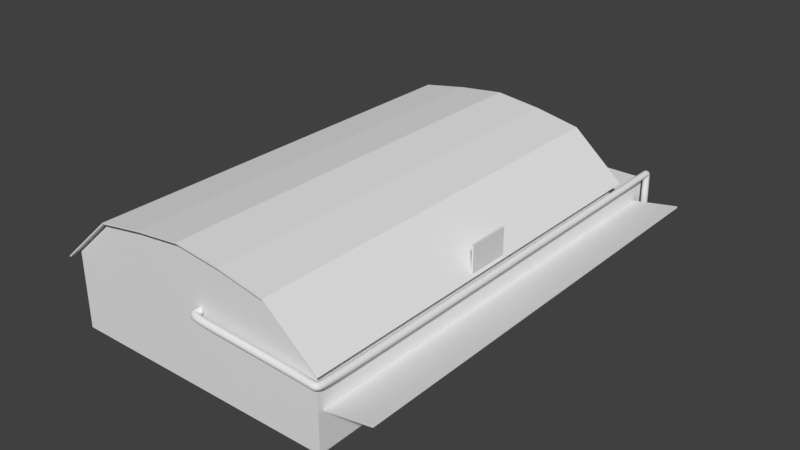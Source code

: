 # Source: hangar_cessna.blend  (saved by Blender 2.79.0; exported with 4.5.12 LTS)
import bpy
from mathutils import Matrix  # noqa: F401  (used for matrix-valued properties, if any)

bpy.ops.wm.read_factory_settings(use_empty=True)
scene = bpy.context.scene
scene.name = 'Scene'

# ---- collections
col_collection_1 = bpy.data.collections.new('Collection 1'); scene.collection.children.link(col_collection_1)

# ---- materials (node trees are filled in below, after node groups)
mat_material = bpy.data.materials.new('Material')
mat_material.alpha_threshold = 0.0
mat_material.use_transparent_shadow = False
mat_material.roughness = 0.5

# ---- material node trees

# ---- world
world_world = bpy.data.worlds.new('World'); scene.world = world_world
world_world.color = (0.05088, 0.05088, 0.05088)
world_world.use_sun_shadow = False
world_world.sun_shadow_jitter_overblur = 0.0
world_world.cycles.sampling_method = 'MANUAL'

# ---- meshes
me_plane_001 = bpy.data.meshes.new('Plane.001')
me_plane_001.from_pydata([(-1.0, -1.82, 0.0), (1.0, -1.82, 0.0), (-1.0, 1.439, 0.0), (1.0, 1.439, 0.0)], [], [(0, 1, 3, 2)])
me_plane_001.use_remesh_preserve_volume = False
me_plane_001.use_remesh_preserve_attributes = False
me_plane_001.use_mirror_vertex_groups = False
me_plane_001.update()
me_plane = bpy.data.meshes.new('Plane')
me_plane.from_pydata([(-1.074, 0.5249, -0.5325), (2.619, 0.5249, -0.5325), (-1.074, 35.07, -0.5325), (2.619, 35.07, -0.5325)], [], [(0, 1, 3, 2)])
me_plane.use_remesh_preserve_volume = False
me_plane.use_remesh_preserve_attributes = False
me_plane.use_mirror_vertex_groups = False
me_plane.update()
me_cube_004 = bpy.data.meshes.new('Cube.004')
me_cube_004.from_pydata([(-1.0, -1.0, -1.0), (-1.0, -1.0, 1.884), (-1.0, 1.0, -1.0), (-1.0, 1.0, 1.884), (1.0, -1.0, -1.0), (1.0, -1.0, 1.884), (1.0, 1.0, -1.0), (1.0, 1.0, 1.884), (-15.35, -1.0, -1.097), (0.5993, -1.0, -0.5966), (-15.35, 1.0, -1.097), (0.5993, 1.0, -0.5966), (-15.01, -1.0, -1.448), (0.9466, -1.0, -0.9473), (-15.01, 1.0, -1.448), (0.9466, 1.0, -0.9473)], [], [(0, 1, 3, 2), (2, 3, 7, 6), (6, 7, 5, 4), (4, 5, 1, 0), (2, 6, 4, 0), (7, 3, 1, 5), (8, 9, 11, 10), (10, 11, 15, 14), (14, 15, 13, 12), (12, 13, 9, 8), (10, 14, 12, 8), (15, 11, 9, 13)])
me_cube_004.use_remesh_preserve_volume = False
me_cube_004.use_remesh_preserve_attributes = False
me_cube_004.use_mirror_vertex_groups = False
me_cube_004.update()
me_cube_002 = bpy.data.meshes.new('Cube.002')
me_cube_002.from_pydata([(-4.0, -1.0, -1.0), (-4.0, -1.0, 3.5), (-4.0, 4.0, -1.0), (-4.0, 4.0, 3.5), (1.0, -1.0, -1.0), (1.0, -1.0, 3.5), (1.0, 4.0, -1.0), (1.0, 4.0, 3.5)], [], [(0, 1, 3, 2), (2, 3, 7, 6), (6, 7, 5, 4), (4, 5, 1, 0), (2, 6, 4, 0), (7, 3, 1, 5)])
me_cube_002.use_remesh_preserve_volume = False
me_cube_002.use_remesh_preserve_attributes = False
me_cube_002.use_mirror_vertex_groups = False
me_cube_002.update()
me_cube_001 = bpy.data.meshes.new('Cube.001')
me_cube_001.from_pydata([(-10.5, -15.5, -5.0), (-10.5, -15.5, 1.0), (-10.5, 15.5, -5.0), (-10.5, 15.5, 1.0), (10.5, -15.5, -5.0), (10.5, -15.5, 1.0), (10.5, 15.5, -5.0), (10.5, 15.5, 1.0), (7.0, 15.5, -5.0), (3.5, 15.5, -5.0), (-3.129e-07, 15.5, -5.0), (-3.5, 15.5, -5.0), (-7.0, 15.5, -5.0), (-7.0, 15.5, 4.0), (-3.5, 15.5, 4.6), (3.129e-07, 15.5, 5.0), (3.5, 15.5, 4.6), (7.0, 15.5, 4.0), (-7.0, -15.5, -5.0), (-3.5, -15.5, -5.0), (3.129e-07, -15.5, -5.0), (3.5, -15.5, -5.0), (7.0, -15.5, -5.0), (7.0, -15.5, 4.0), (3.5, -15.5, 4.6), (-3.129e-07, -15.5, 5.0), (-3.5, -15.5, 4.6), (-7.0, -15.5, 4.0), (-11.21, -15.95, 0.4142), (-11.21, 16.14, 0.4142), (10.99, -15.95, 0.7059), (10.99, 16.14, 0.7059), (-7.0, 16.14, 4.184), (-3.5, 16.14, 4.784), (3.129e-07, 16.14, 5.184), (3.5, 16.14, 4.784), (7.0, 16.14, 4.111), (7.0, -15.95, 4.111), (3.5, -15.95, 4.784), (-3.129e-07, -15.95, 5.184), (-3.5, -15.95, 4.784), (-7.0, -15.95, 4.184), (-10.51, 7.712, -5.0), (-10.5, 0.0, -5.0), (-10.5, -7.75, -5.0), (-10.5, -7.75, 1.0), (-10.5, 0.0, 1.0), (-10.51, 7.712, 1.0), (10.5, -7.75, -5.0), (10.5, 0.0, -5.0), (10.5, 7.75, -5.0), (10.5, 7.75, 1.0), (10.5, 0.0, 1.0), (10.5, -7.75, 1.0), (7.0, 7.75, 4.0), (7.0, 0.0, 4.0), (7.0, -7.75, 4.0), (3.5, 7.75, 4.6), (3.5, 0.0, 4.6), (3.5, -7.75, 4.6), (1.565e-07, 7.75, 5.0), (0.0, 0.0, 5.0), (-1.565e-07, -7.75, 5.0), (-3.5, 7.75, 4.6), (-3.5, 0.0, 4.6), (-3.5, -7.75, 4.6), (-7.0, 7.75, 4.0), (-7.0, 0.0, 4.0), (-7.0, -7.75, 4.0), (-7.0, 7.75, -5.0), (-7.0, 0.0, -5.0), (-7.0, -7.75, -5.0), (-3.5, 7.75, -5.0), (-3.5, 0.0, -5.0), (-3.5, -7.75, -5.0), (-1.565e-07, 7.75, -5.0), (0.0, 0.0, -5.0), (1.565e-07, -7.75, -5.0), (3.5, 7.75, -5.0), (3.5, 0.0, -5.0), (3.5, -7.75, -5.0), (7.0, 7.75, -5.0), (7.0, 0.0, -5.0), (7.0, -7.75, -5.0), (-10.75, 11.49, -5.0), (-10.74, 3.773, -5.0), (-10.74, 3.773, 0.7567), (-10.75, 11.49, 0.7567), (-10.75, -3.68, -5.0), (-10.75, -11.43, -5.0), (-10.75, -11.43, 0.7567), (-10.75, -3.68, 0.7567)], [], [(42, 47, 3, 2), (8, 17, 7, 6), (48, 53, 5, 4), (18, 27, 1, 0), (83, 48, 4, 22), (68, 45, 1, 27), (53, 56, 23, 5), (56, 59, 24, 23), (59, 62, 25, 24), (62, 65, 26, 25), (65, 68, 27, 26), (44, 71, 18, 0), (71, 74, 19, 18), (74, 77, 20, 19), (77, 80, 21, 20), (80, 83, 22, 21), (4, 5, 23, 22), (22, 23, 24, 21), (21, 24, 25, 20), (20, 25, 26, 19), (19, 26, 27, 18), (2, 3, 13, 12), (12, 13, 14, 11), (11, 14, 15, 10), (10, 15, 16, 9), (9, 16, 17, 8), (32, 29, 28, 41), (31, 36, 37, 30), (36, 35, 38, 37), (35, 34, 39, 38), (34, 33, 40, 39), (33, 32, 41, 40), (9, 8, 81, 78), (78, 81, 82, 79), (79, 82, 83, 80), (10, 9, 78, 75), (75, 78, 79, 76), (76, 79, 80, 77), (11, 10, 75, 72), (72, 75, 76, 73), (73, 76, 77, 74), (12, 11, 72, 69), (69, 72, 73, 70), (70, 73, 74, 71), (2, 12, 69, 42), (42, 69, 70, 43), (43, 70, 71, 44), (14, 13, 66, 63), (63, 66, 67, 64), (64, 67, 68, 65), (15, 14, 63, 60), (60, 63, 64, 61), (61, 64, 65, 62), (16, 15, 60, 57), (57, 60, 61, 58), (58, 61, 62, 59), (17, 16, 57, 54), (54, 57, 58, 55), (55, 58, 59, 56), (7, 17, 54, 51), (51, 54, 55, 52), (52, 55, 56, 53), (13, 3, 47, 66), (66, 47, 46, 67), (67, 46, 45, 68), (8, 6, 50, 81), (81, 50, 49, 82), (82, 49, 48, 83), (6, 7, 51, 50), (50, 51, 52, 49), (49, 52, 53, 48), (0, 1, 45, 44), (85, 86, 87, 84), (89, 90, 91, 88)])
_uv = me_cube_001.uv_layers.new(name='UVMap')
_uv.uv.foreach_set('vector', [0.8913, 0.125, 0.7826, 0.125, 0.7826, 0.0, 0.8913, 0.0, 0.5616, 0.5565, 0.3986, 0.5565, 0.4529, 0.5, 0.5616, 0.5, 0.8913, 0.375, 1.0, 0.375, 1.0, 0.5, 0.8913, 0.5, 0.5616, 0.7823, 0.7247, 0.7823, 0.6703, 0.8387, 0.5616, 0.8387, 0.7192, 0.375, 0.7826, 0.375, 0.7826, 0.5, 0.7192, 0.5, 0.06341, 0.625, 0.0, 0.625, 0.0, 0.5, 0.06341, 0.5, 0.3805, 0.625, 0.317, 0.625, 0.317, 0.5, 0.3805, 0.5, 0.317, 0.625, 0.2536, 0.625, 0.2536, 0.5, 0.317, 0.5, 0.2536, 0.625, 0.1902, 0.625, 0.1902, 0.5, 0.2536, 0.5, 0.1902, 0.625, 0.1268, 0.625, 0.1268, 0.5, 0.1902, 0.5, 0.1268, 0.625, 0.06341, 0.625, 0.06341, 0.5, 0.1268, 0.5, 0.4021, 0.375, 0.4656, 0.375, 0.4656, 0.5, 0.4021, 0.5, 0.4656, 0.375, 0.529, 0.375, 0.529, 0.5, 0.4656, 0.5, 0.529, 0.375, 0.5924, 0.375, 0.5924, 0.5, 0.529, 0.5, 0.5924, 0.375, 0.6558, 0.375, 0.6558, 0.5, 0.5924, 0.5, 0.6558, 0.375, 0.7192, 0.375, 0.7192, 0.5, 0.6558, 0.5, 0.5616, 0.5, 0.6703, 0.5, 0.7247, 0.5565, 0.5616, 0.5565, 0.5616, 0.5565, 0.7247, 0.5565, 0.7355, 0.6129, 0.5616, 0.6129, 0.5616, 0.6129, 0.7355, 0.6129, 0.7428, 0.6694, 0.5616, 0.6694, 0.5616, 0.6694, 0.7428, 0.6694, 0.7355, 0.7258, 0.5616, 0.7258, 0.5616, 0.7258, 0.7355, 0.7258, 0.7247, 0.7823, 0.5616, 0.7823, 0.5616, 0.8387, 0.4529, 0.8387, 0.3986, 0.7823, 0.5616, 0.7823, 0.5616, 0.7823, 0.3986, 0.7823, 0.3877, 0.7258, 0.5616, 0.7258, 0.5616, 0.7258, 0.3877, 0.7258, 0.3805, 0.6694, 0.5616, 0.6694, 0.5616, 0.6694, 0.3805, 0.6694, 0.3877, 0.6129, 0.5616, 0.6129, 0.5616, 0.6129, 0.3877, 0.6129, 0.3986, 0.5565, 0.5616, 0.5565, 0.3259, 3.076e-08, 0.4021, 0.0, 0.4021, 0.5, 0.3259, 0.5, 0.0, 6.153e-08, 0.07227, 3.076e-08, 0.07227, 0.5, 6.911e-08, 0.5, 0.07227, 3.076e-08, 0.1357, 3.076e-08, 0.1357, 0.5, 0.07227, 0.5, 0.1357, 3.076e-08, 0.1991, 3.076e-08, 0.1991, 0.5, 0.1357, 0.5, 0.1991, 3.076e-08, 0.2625, 3.076e-08, 0.2625, 0.5, 0.1991, 0.5, 0.2625, 3.076e-08, 0.3259, 3.076e-08, 0.3259, 0.5, 0.2625, 0.5, 0.6558, 4.615e-08, 0.7192, 4.615e-08, 0.7192, 0.125, 0.6558, 0.125, 0.6558, 0.125, 0.7192, 0.125, 0.7192, 0.25, 0.6558, 0.25, 0.6558, 0.25, 0.7192, 0.25, 0.7192, 0.375, 0.6558, 0.375, 0.5924, 3.076e-08, 0.6558, 4.615e-08, 0.6558, 0.125, 0.5924, 0.125, 0.5924, 0.125, 0.6558, 0.125, 0.6558, 0.25, 0.5924, 0.25, 0.5924, 0.25, 0.6558, 0.25, 0.6558, 0.375, 0.5924, 0.375, 0.529, 1.538e-08, 0.5924, 3.076e-08, 0.5924, 0.125, 0.529, 0.125, 0.529, 0.125, 0.5924, 0.125, 0.5924, 0.25, 0.529, 0.25, 0.529, 0.25, 0.5924, 0.25, 0.5924, 0.375, 0.529, 0.375, 0.4656, 1.538e-08, 0.529, 1.538e-08, 0.529, 0.125, 0.4656, 0.125, 0.4656, 0.125, 0.529, 0.125, 0.529, 0.25, 0.4656, 0.25, 0.4656, 0.25, 0.529, 0.25, 0.529, 0.375, 0.4656, 0.375, 0.4021, 0.0, 0.4656, 1.538e-08, 0.4656, 0.125, 0.4021, 0.125, 0.4021, 0.125, 0.4656, 0.125, 0.4656, 0.25, 0.4021, 0.25, 0.4021, 0.25, 0.4656, 0.25, 0.4656, 0.375, 0.4021, 0.375, 0.1268, 1.0, 0.06341, 1.0, 0.06341, 0.875, 0.1268, 0.875, 0.1268, 0.875, 0.06341, 0.875, 0.06341, 0.75, 0.1268, 0.75, 0.1268, 0.75, 0.06341, 0.75, 0.06341, 0.625, 0.1268, 0.625, 0.1902, 1.0, 0.1268, 1.0, 0.1268, 0.875, 0.1902, 0.875, 0.1902, 0.875, 0.1268, 0.875, 0.1268, 0.75, 0.1902, 0.75, 0.1902, 0.75, 0.1268, 0.75, 0.1268, 0.625, 0.1902, 0.625, 0.2536, 1.0, 0.1902, 1.0, 0.1902, 0.875, 0.2536, 0.875, 0.2536, 0.875, 0.1902, 0.875, 0.1902, 0.75, 0.2536, 0.75, 0.2536, 0.75, 0.1902, 0.75, 0.1902, 0.625, 0.2536, 0.625, 0.317, 1.0, 0.2536, 1.0, 0.2536, 0.875, 0.317, 0.875, 0.317, 0.875, 0.2536, 0.875, 0.2536, 0.75, 0.317, 0.75, 0.317, 0.75, 0.2536, 0.75, 0.2536, 0.625, 0.317, 0.625, 0.3805, 1.0, 0.317, 1.0, 0.317, 0.875, 0.3805, 0.875, 0.3805, 0.875, 0.317, 0.875, 0.317, 0.75, 0.3805, 0.75, 0.3805, 0.75, 0.317, 0.75, 0.317, 0.625, 0.3805, 0.625, 0.06341, 1.0, 0.0, 1.0, 0.0, 0.875, 0.06341, 0.875, 0.06341, 0.875, 0.0, 0.875, 0.0, 0.75, 0.06341, 0.75, 0.06341, 0.75, 0.0, 0.75, 0.0, 0.625, 0.06341, 0.625, 0.7192, 4.615e-08, 0.7826, 6.153e-08, 0.7826, 0.125, 0.7192, 0.125, 0.7192, 0.125, 0.7826, 0.125, 0.7826, 0.25, 0.7192, 0.25, 0.7192, 0.25, 0.7826, 0.25, 0.7826, 0.375, 0.7192, 0.375, 0.8913, 0.0, 1.0, 0.0, 1.0, 0.125, 0.8913, 0.125, 0.8913, 0.125, 1.0, 0.125, 1.0, 0.25, 0.8913, 0.25, 0.8913, 0.25, 1.0, 0.25, 1.0, 0.375, 0.8913, 0.375, 0.8913, 0.5, 0.7826, 0.5, 0.7826, 0.375, 0.8913, 0.375, 0.8913, 0.25, 0.7826, 0.25, 0.7826, 0.125, 0.8913, 0.125, 0.8913, 0.375, 0.7826, 0.375, 0.7826, 0.25, 0.8913, 0.25])
me_cube_001.materials.append(mat_material)
me_cube_001.use_remesh_preserve_volume = False
me_cube_001.use_remesh_preserve_attributes = False
me_cube_001.use_mirror_vertex_groups = False
me_cube_001.update()

# ---- curves / text
cu_beziercircle = bpy.data.curves.new('BezierCircle', 'CURVE')
cu_beziercircle.dimensions = '3D'
_sp = cu_beziercircle.splines.new('BEZIER'); _sp.bezier_points.add(3)
_sp.bezier_points.foreach_set('co', [-1.0, 0.0, 0.0, 0.0, 1.0, 0.0, 1.0, 0.0, 0.0, 0.0, -1.0, 0.0])
_sp.bezier_points.foreach_set('handle_left', [-1.0, -0.5521, 0.0, -0.5521, 1.0, 0.0, 1.0, 0.5521, 0.0, 0.5521, -1.0, 0.0])
_sp.bezier_points.foreach_set('handle_right', [-1.0, 0.5521, 0.0, 0.5521, 1.0, 0.0, 1.0, -0.5521, 0.0, -0.5521, -1.0, 0.0])
for _p, _l, _r in zip(_sp.bezier_points, ['AUTO', 'AUTO', 'AUTO', 'AUTO'], ['AUTO', 'AUTO', 'AUTO', 'AUTO']): _p.handle_left_type = _l; _p.handle_right_type = _r
_sp.order_u = 0
_sp.order_v = 0
_sp.use_cyclic_u = True
cu_beziercircle.use_path = True
cu_beziercircle.use_path_clamp = True
cu_beziercircle.bevel_resolution = 0
cu_beziercircle.fill_mode = 'HALF'
cu_nurbspath = bpy.data.curves.new('NurbsPath', 'CURVE')
cu_nurbspath.dimensions = '3D'
_sp = cu_nurbspath.splines.new('NURBS'); _sp.points.add(10)
_sp.points.foreach_set('co', [-2.0, 0.0, 0.0, 1.0, -1.0, 0.0, 0.0, 1.0, 3.011, 0.04193, 0.08583, 1.0, 3.014, 0.04196, 0.08535, 1.0, 3.021, -0.2063, 0.03955, 1.0, 2.972, -36.32, 0.04922, 1.0, 2.972, -36.32, 0.04922, 1.0, 3.112, -36.36, 0.5093, 1.0, 3.852, -36.66, 9.902, 1.0, 3.852, -36.66, 9.925, 1.0, 3.858, -35.95, 9.814, 1.0])
_sp.order_u = 5
_sp.order_v = 0
_sp.use_endpoint_u = True
_sp = cu_nurbspath.splines.new('NURBS'); _sp.points.add(0)
_sp.points.foreach_set('co', [3.837, 0.002896, 0.02985, 1.0])
_sp.order_u = 2
_sp.order_v = 0
_sp.use_endpoint_u = True
cu_nurbspath.use_path = True
cu_nurbspath.use_path_clamp = True
cu_nurbspath.bevel_mode = 'OBJECT'
cu_nurbspath.bevel_resolution = 0
cu_nurbspath.fill_mode = 'HALF'

# ---- objects
ob_plane_001 = bpy.data.objects.new('Plane.001', me_plane_001)
ob_plane = bpy.data.objects.new('Plane', me_plane)
ob_cube_002 = bpy.data.objects.new('Cube.002', me_cube_004)
ob_beziercircle = bpy.data.objects.new('BezierCircle', cu_beziercircle)
ob_tubo = bpy.data.objects.new('tubo', cu_nurbspath)
ob_cube = bpy.data.objects.new('Cube', me_cube_002)
ob_hangar = bpy.data.objects.new('hangar', me_cube_001)

# ---- transforms, parenting, visibility, modifiers, constraints
ob_plane_001.location = (10.84, 0.02451, 6.896)
ob_plane_001.rotation_euler = (0.0, 1.571, 0.0)
ob_plane_001.lineart.crease_threshold = 0.0
_m = ob_plane_001.modifiers.new('Solidify', 'SOLIDIFY')
_m.thickness = 0.14
_m.nonmanifold_thickness_mode = 'FIXED'
_m.nonmanifold_merge_threshold = 0.0003
ob_plane.location = (11.47, -15.62, 3.659)
ob_plane.rotation_euler = (0.0, -0.1745, 0.0)
ob_plane.lineart.crease_threshold = 0.0
_m = ob_plane.modifiers.new('Solidify', 'SOLIDIFY')
_m.thickness = 0.12
_m.nonmanifold_thickness_mode = 'FIXED'
_m.nonmanifold_merge_threshold = 0.0003
ob_cube_002.location = (11.58, 19.12, 2.886)
ob_cube_002.rotation_euler = (0.0, 1.396, 0.0)
ob_cube_002.scale = (-0.1781, 0.1643, 1.0)
ob_cube_002.lineart.crease_threshold = 0.0
_m = ob_cube_002.modifiers.new('Array', 'ARRAY')
_m.count = 6
_m.constant_offset_displace = (0.0, 0.0, 0.0)
_m.relative_offset_displace = (-5.96e-08, -18.1, 0.0)
ob_beziercircle.location = (11.03, 21.46, -0.01286)
ob_beziercircle.scale = (0.2546, 0.2546, 0.2546)
ob_beziercircle.lineart.crease_threshold = 0.0
ob_tubo.location = (10.96, 20.45, 2.005)
ob_tubo.rotation_euler = (-0.0, -1.571, -0.0)
ob_tubo.lineart.crease_threshold = 0.0
ob_cube.location = (9.487, 16.48, 1.012)
ob_cube.lineart.crease_threshold = 0.0
ob_hangar.location = (0.0, 0.0, 5.0)
ob_hangar.lineart.crease_threshold = 0.0
_m = ob_hangar.modifiers.new('Solidify', 'SOLIDIFY')
_m.thickness = 0.1
_m.nonmanifold_thickness_mode = 'FIXED'
_m.nonmanifold_merge_threshold = 0.0003
cu_nurbspath.bevel_object = ob_beziercircle

# ---- collection membership
col_collection_1.objects.link(ob_plane_001)
col_collection_1.objects.link(ob_plane)
col_collection_1.objects.link(ob_cube_002)
col_collection_1.objects.link(ob_beziercircle)
col_collection_1.objects.link(ob_tubo)
col_collection_1.objects.link(ob_cube)
col_collection_1.objects.link(ob_hangar)

# ---- scene / render settings (as saved in the file)
scene.frame_start = 1; scene.frame_end = 250; scene.frame_set(1)
scene.render.engine = 'BLENDER_EEVEE_NEXT'
scene.render.resolution_percentage = 50
scene.render.dither_intensity = 0.0
scene.cycles.use_denoising = False
scene.cycles.samples = 128
scene.cycles.sampling_pattern = 'TABULATED_SOBOL'
scene.cycles.light_sampling_threshold = 0.0
scene.cycles.use_adaptive_sampling = False
scene.cycles.use_light_tree = False
scene.cycles.blur_glossy = 0.0
scene.cycles.sample_clamp_indirect = 0.0
scene.view_settings.view_transform = 'Standard'
bpy.context.view_layer.update()

# ---- added for rendering (the .blend has no active camera and no usable light): camera, sun
cam_auto = bpy.data.cameras.new('AutoCamera')
cam_auto.lens = 50.0
cam_auto.sensor_width = 36.0
cam_auto.clip_end = 1000.0
ob_auto_camera = bpy.data.objects.new('AutoCamera', cam_auto)
scene.collection.objects.link(ob_auto_camera)
ob_auto_camera.location = (45.8853, -50.9155, 40.1228)
ob_auto_camera.rotation_euler = (1.09748, -7.21219e-08, 0.694738)
scene.camera = ob_auto_camera
light_auto_sun = bpy.data.lights.new('AutoSun', 'SUN')
light_auto_sun.energy = 3.0
light_auto_sun.angle = 0.0523599
ob_auto_sun = bpy.data.objects.new('AutoSun', light_auto_sun)
scene.collection.objects.link(ob_auto_sun)
ob_auto_sun.rotation_euler = (0.872665, 0.174533, 0.523599)
bpy.context.view_layer.update()
